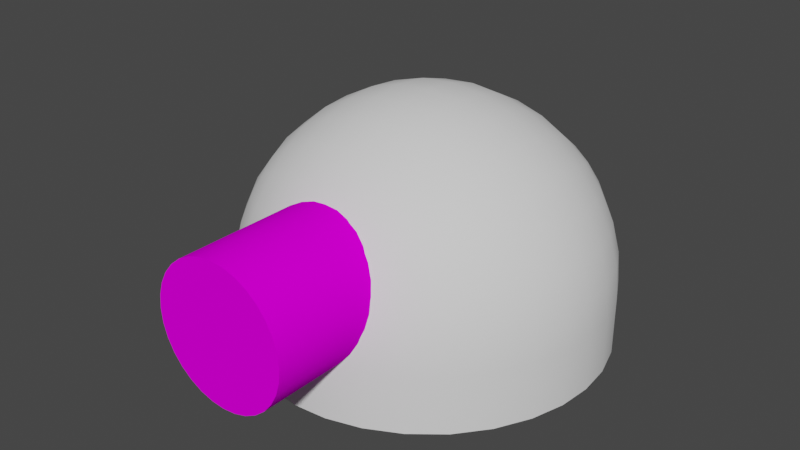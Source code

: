 # Source: DroneBody.blend  (saved by Blender 2.92.15; exported with 4.5.12 LTS)
import bpy
from mathutils import Matrix  # noqa: F401  (used for matrix-valued properties, if any)

bpy.ops.wm.read_factory_settings(use_empty=True)
scene = bpy.context.scene
scene.name = 'Scene'

# ---- collections
col_collection = bpy.data.collections.new('Collection'); scene.collection.children.link(col_collection)

# ---- images (referenced by path relative to the original .blend; pixels are not part of the script)
import os
ASSET_DIR = os.environ.get("B2B_ASSET_DIR", "")  # directory of the original .blend (textures are referenced by path, not embedded)
HERE = os.path.dirname(os.path.abspath(__file__))  # packed textures are extracted next to this script under _unpacked/

def load_image(name, relpath, width, height, colorspace="sRGB"):
    """Load a texture the original file referenced (path relative to the .blend, or extracted next to this script)."""
    p = next((c for c in (os.path.join(HERE, relpath), os.path.join(ASSET_DIR, relpath)) if relpath and os.path.exists(c)), "")
    if p:
        img = bpy.data.images.load(p, check_existing=True)
        img.name = name
    else:  # same state as the original file: an image datablock whose file is absent (Cycles renders it pink)
        img = bpy.data.images.new(name, width, height)
        img.source = "FILE"
        img.filepath = "//" + (relpath or name)
    img.colorspace_settings.name = colorspace
    return img
img_turrettexture = load_image('TurretTexture', 'TurretTexture.png', 1024, 1024, 'sRGB')

# ---- materials (node trees are filled in below, after node groups)
mat_turretmaterial = bpy.data.materials.new('TurretMaterial')
mat_turretmaterial.alpha_threshold = 0.0
mat_turretmaterial.use_transparent_shadow = False
mat_turretmaterial.line_color = (0.0, 0.0, 0.0, 1.0)

# ---- node groups
ng_auto_smooth = bpy.data.node_groups.new('Auto Smooth', 'GeometryNodeTree')
_s = ng_auto_smooth.interface.new_socket(name='Geometry', in_out='OUTPUT', socket_type='NodeSocketGeometry')
_s = ng_auto_smooth.interface.new_socket(name='Geometry', in_out='INPUT', socket_type='NodeSocketGeometry')
_s = ng_auto_smooth.interface.new_socket(name='Angle', in_out='INPUT', socket_type='NodeSocketFloat')
_s.subtype = 'ANGLE'
_s.min_value = 0.0
_s.max_value = 3.142
ng_auto_smooth.is_modifier = True
_N = ng_auto_smooth.nodes; _L = ng_auto_smooth.links
n0 = _N.new('NodeGroupOutput'); n0.name = 'Group Output'; n0.location = (480, -100)
n1 = _N.new('NodeGroupInput'); n1.name = 'Group Input'; n1.location = (-420, -300)
n2 = _N.new('NodeGroupInput'); n2.name = 'Group Input.001'; n2.location = (-60, -100)
n3 = _N.new('GeometryNodeSetShadeSmooth'); n3.name = 'Set Shade Smooth'; n3.location = (120, -100)
n3.domain = 'EDGE'
n4 = _N.new('GeometryNodeSetShadeSmooth'); n4.name = 'Set Shade Smooth.001'; n4.location = (300, -100)
n5 = _N.new('GeometryNodeInputMeshEdgeAngle'); n5.name = 'Edge Angle'; n5.location = (-420, -220)
n6 = _N.new('GeometryNodeInputEdgeSmooth'); n6.name = 'Is Edge Smooth'; n6.location = (-60, -160)
n7 = _N.new('GeometryNodeInputShadeSmooth'); n7.name = 'Is Face Smooth'; n7.location = (-240, -340)
n8 = _N.new('FunctionNodeBooleanMath'); n8.name = 'Boolean Math'; n8.location = (-60, -220)
n9 = _N.new('FunctionNodeCompare'); n9.name = 'Compare'; n9.location = (-240, -180)
n9.operation = 'LESS_EQUAL'
_L.new(n5.outputs[0], n9.inputs[0])
_L.new(n4.outputs[0], n0.inputs[0])
_L.new(n1.outputs[1], n9.inputs[1])
_L.new(n9.outputs[0], n8.inputs[0])
_L.new(n7.outputs[0], n8.inputs[1])
_L.new(n2.outputs[0], n3.inputs[0])
_L.new(n6.outputs[0], n3.inputs[1])
_L.new(n3.outputs[0], n4.inputs[0])
_L.new(n8.outputs[0], n3.inputs[2])
n0.is_active_output = True

# ---- material node trees
mat_turretmaterial.use_nodes = True; mat_turretmaterial.node_tree.nodes.clear()
_N = mat_turretmaterial.node_tree.nodes; _L = mat_turretmaterial.node_tree.links
n0 = _N.new('ShaderNodeOutputMaterial'); n0.name = 'Material Output'; n0.location = (300, 300)
n1 = _N.new('ShaderNodeBsdfPrincipled'); n1.name = 'Principled BSDF'; n1.location = (10, 300)
n1.distribution = 'GGX'
n1.subsurface_method = 'BURLEY'
n1.inputs[2].default_value = 1.0
n1.inputs[3].default_value = 1.45
n1.inputs[13].default_value = 0.0
n1.inputs[27].default_value = (0.0, 0.0, 0.0, 1.0)
n1.inputs[28].default_value = 1.0
n2 = _N.new('ShaderNodeTexImage'); n2.name = 'Image Texture'; n2.location = (-280, 280)
n2.image = img_turrettexture
_L.new(n1.outputs[0], n0.inputs[0])
_L.new(n2.outputs[0], n1.inputs[0])
n0.is_active_output = True

# ---- world
world_world = bpy.data.worlds.new('World'); scene.world = world_world
world_world.use_nodes = True; world_world.node_tree.nodes.clear()
_N = world_world.node_tree.nodes; _L = world_world.node_tree.links
n0 = _N.new('ShaderNodeOutputWorld'); n0.name = 'World Output'; n0.location = (300, 300)
n1 = _N.new('ShaderNodeBackground'); n1.name = 'Background'; n1.location = (10, 300)
n1.inputs[0].default_value = (0.05088, 0.05088, 0.05088, 1.0)
_L.new(n1.outputs[0], n0.inputs[0])
n0.is_active_output = True
world_world.color = (0.05088, 0.05088, 0.05088)
world_world.use_sun_shadow = False
world_world.sun_shadow_jitter_overblur = 0.0

# ---- meshes
me_roundcube = bpy.data.meshes.new('Roundcube')
me_roundcube.from_pydata([(0.4729, 0.4729, 0.21), (0.244, 0.6231, 0.21), (5.588e-10, 0.6704, 0.21), (-0.244, 0.6231, 0.21), (0.449, 0.449, 0.4237), (0.2329, 0.5821, 0.4429), (5.588e-10, 0.6231, 0.454), (-0.2329, 0.5821, 0.4429), (-0.4729, 0.4729, 0.21), (-0.6231, 0.244, 0.21), (-0.6704, 3.353e-09, 0.21), (-0.6231, -0.244, 0.21), (-0.449, 0.449, 0.4237), (-0.5821, 0.2329, 0.4429), (-0.6231, 3.353e-09, 0.454), (-0.5821, -0.2329, 0.4429), (-0.4729, -0.4729, 0.21), (-0.244, -0.6231, 0.21), (5.588e-10, -0.6704, 0.21), (0.244, -0.6231, 0.21), (-0.449, -0.449, 0.4237), (-0.2329, -0.5821, 0.4429), (5.588e-10, -0.6231, 0.454), (0.2329, -0.5821, 0.4429), (0.4729, -0.4729, 0.21), (0.6231, -0.244, 0.21), (0.6704, 3.353e-09, 0.21), (0.6231, 0.244, 0.21), (0.449, -0.449, 0.4237), (0.5821, -0.2329, 0.4429), (0.6231, 3.353e-09, 0.454), (0.5821, 0.2329, 0.4429), (0.3886, 0.3886, 0.5986), (0.2137, 0.449, 0.659), (5.588e-10, 0.4729, 0.6829), (-0.2137, 0.449, 0.659), (-0.3886, 0.3886, 0.5986), (0.449, 0.2137, 0.659), (0.2329, 0.2329, 0.7921), (5.588e-10, 0.244, 0.8331), (-0.2329, 0.2329, 0.7921), (-0.449, 0.2137, 0.659), (0.4729, 3.353e-09, 0.6829), (0.244, 2.701e-09, 0.8331), (5.588e-10, 3.353e-09, 0.8804), (-0.244, 3.353e-09, 0.8331), (-0.4729, 3.353e-09, 0.6829), (0.449, -0.2137, 0.659), (0.2329, -0.2329, 0.7921), (5.588e-10, -0.244, 0.8331), (-0.2329, -0.2329, 0.7921), (-0.449, -0.2137, 0.659), (0.3886, -0.3886, 0.5986), (0.2137, -0.449, 0.659), (5.588e-10, -0.4729, 0.6829), (-0.2137, -0.449, 0.659), (-0.3886, -0.3886, 0.5986), (0.3641, 0.5605, 0.21), (-0.122, 0.6591, 0.21), (0.4671, 0.4671, 0.3168), (0.3472, 0.5277, 0.4305), (5.588e-10, 0.6591, 0.332), (-0.1164, 0.6132, 0.4513), (0.4671, 0.1068, 0.6771), (-0.5605, 0.3641, 0.21), (-0.6591, -0.122, 0.21), (-0.4671, 0.4671, 0.3168), (-0.5277, 0.3472, 0.4305), (-0.6591, 3.353e-09, 0.332), (-0.6132, -0.1164, 0.4513), (-0.3641, -0.5605, 0.21), (0.122, -0.6591, 0.21), (-0.4671, -0.4671, 0.3168), (-0.3472, -0.5277, 0.4305), (5.588e-10, -0.6591, 0.332), (0.1164, -0.6132, 0.4513), (0.5605, -0.3641, 0.21), (0.6591, 0.122, 0.21), (0.4671, -0.4671, 0.3168), (0.5277, -0.3472, 0.4305), (0.6591, 3.353e-09, 0.332), (0.6132, 0.1164, 0.4513), (-0.4671, 0.1068, 0.6771), (0.4191, 0.4191, 0.5263), (5.588e-10, 0.5605, 0.5741), (0.122, 1.071e-09, 0.8691), (-0.4191, 0.4191, 0.5263), (0.2205, 0.3472, 0.7377), (0.3641, 5.553e-09, 0.7705), (-0.2205, 0.3472, 0.7377), (0.5605, 3.353e-09, 0.5741), (-0.5605, 3.353e-09, 0.5741), (0.2413, -0.1164, 0.8232), (-0.2413, -0.1164, 0.8232), (0.4191, -0.4191, 0.5263), (5.588e-10, -0.5605, 0.5741), (-0.4191, -0.4191, 0.5263), (-0.3641, 1.071e-09, 0.7705), (0.3472, -0.2205, 0.7377), (-0.1164, 0.2413, 0.8232), (0.4191, -0.3163, 0.6291), (-0.1164, -0.2413, 0.8232), (5.588e-10, -0.3641, 0.7705), (0.3163, 0.4191, 0.6291), (-0.4191, -0.3163, 0.6291), (0.1068, -0.4671, 0.6771), (0.4191, 0.3163, 0.6291), (-0.1068, 0.4671, 0.6771), (-0.3163, -0.4191, 0.6291), (5.588e-10, 0.122, 0.8691), (0.122, 0.6591, 0.21), (0.2413, 0.6132, 0.3264), (0.1164, 0.6132, 0.4513), (-0.2413, 0.6132, 0.3264), (-0.3641, 0.5605, 0.21), (-0.6591, 0.122, 0.21), (-0.3472, 0.5277, 0.4305), (-0.6132, 0.2413, 0.3264), (-0.6132, 0.1164, 0.4513), (-0.6132, -0.2413, 0.3264), (-0.5605, -0.3641, 0.21), (-0.122, -0.6591, 0.21), (-0.5277, -0.3472, 0.4305), (-0.4191, 0.3163, 0.6291), (-0.1164, -0.6132, 0.4513), (0.2413, -0.6132, 0.3264), (0.3641, -0.5605, 0.21), (0.6591, -0.122, 0.21), (0.3472, -0.5277, 0.4305), (0.6132, -0.2413, 0.3264), (0.6132, -0.1164, 0.4513), (0.6132, 0.2413, 0.3264), (0.2205, 0.5277, 0.5572), (0.1164, 0.2413, 0.8232), (-0.2205, 0.5277, 0.5572), (0.5277, 0.2205, 0.5572), (5.588e-10, 0.3641, 0.7705), (-0.5277, 0.2205, 0.5572), (0.4671, -0.1068, 0.6771), (0.2413, 0.1164, 0.8232), (-0.2413, 0.1164, 0.8232), (0.5277, -0.2205, 0.5572), (-0.122, 5.309e-09, 0.8691), (5.588e-10, -0.122, 0.8691), (-0.5277, -0.2205, 0.5572), (0.2205, -0.5277, 0.5572), (-0.2205, -0.5277, 0.5572), (0.5605, 0.3641, 0.21), (-0.4671, -0.1068, 0.6771), (0.1164, -0.2413, 0.8232), (0.5277, 0.3472, 0.4305), (0.2205, -0.3472, 0.7377), (-0.3472, -0.2205, 0.7377), (-0.2205, -0.3472, 0.7377), (0.3163, -0.4191, 0.6291), (0.1068, 0.4671, 0.6771), (-0.3472, 0.2205, 0.7377), (-0.1068, -0.4671, 0.6771), (-0.2413, -0.6132, 0.3264), (-0.3163, 0.4191, 0.6291), (0.3472, 0.2205, 0.7377), (0.36, 0.5526, 0.3202), (0.1206, 0.648, 0.3306), (-0.1206, 0.648, 0.3306), (-0.36, 0.5526, 0.3202), (0.3279, 0.4843, 0.5379), (0.1102, 0.5526, 0.57), (-0.1102, 0.5526, 0.57), (-0.3279, 0.4843, 0.5379), (-0.5526, 0.36, 0.3202), (-0.648, 0.1206, 0.3306), (-0.648, -0.1206, 0.3306), (-0.5526, -0.36, 0.3202), (-0.4843, 0.3279, 0.5379), (-0.5526, 0.1102, 0.57), (-0.5526, -0.1102, 0.57), (-0.4843, -0.3279, 0.5379), (-0.36, -0.5526, 0.3202), (-0.1206, -0.648, 0.3306), (0.1206, -0.648, 0.3306), (0.36, -0.5526, 0.3202), (-0.3279, -0.4843, 0.5379), (-0.1102, -0.5526, 0.57), (0.1102, -0.5526, 0.57), (0.3279, -0.4843, 0.5379), (0.5526, -0.36, 0.3202), (0.648, -0.1206, 0.3306), (0.648, 0.1206, 0.3306), (0.5526, 0.36, 0.3202), (0.4843, -0.3279, 0.5379), (0.5526, -0.1102, 0.57), (0.5526, 0.1102, 0.57), (0.4843, 0.3279, 0.5379), (0.3279, 0.3279, 0.6943), (0.1102, 0.36, 0.7626), (-0.1102, 0.36, 0.7626), (-0.3279, 0.3279, 0.6943), (0.36, 0.1102, 0.7626), (0.1206, 0.1206, 0.858), (-0.1206, 0.1206, 0.858), (-0.36, 0.1102, 0.7626), (0.36, -0.1102, 0.7626), (0.1206, -0.1206, 0.858), (-0.1206, -0.1206, 0.858), (-0.36, -0.1102, 0.7626), (0.3279, -0.3279, 0.6943), (0.1102, -0.36, 0.7626), (-0.1102, -0.36, 0.7626), (-0.3279, -0.3279, 0.6943), (0.4729, 0.4729, 6.258e-08), (0.244, 0.6231, 6.258e-08), (5.588e-10, 0.6704, 6.258e-08), (-0.244, 0.6231, 6.258e-08), (-0.4729, 0.4729, 6.258e-08), (-0.6231, 0.244, 6.258e-08), (-0.6704, 3.353e-09, 6.258e-08), (-0.6231, -0.244, 6.258e-08), (-0.4729, -0.4729, 6.258e-08), (-0.244, -0.6231, 6.258e-08), (5.588e-10, -0.6704, 6.258e-08), (0.244, -0.6231, 6.258e-08), (0.4729, -0.4729, 6.258e-08), (0.6231, -0.244, 6.258e-08), (0.6704, 3.353e-09, 6.258e-08), (0.6231, 0.244, 6.258e-08), (0.3641, 0.5605, 6.258e-08), (-0.122, 0.6591, 6.258e-08), (-0.5605, 0.3641, 6.258e-08), (-0.6591, -0.122, 6.258e-08), (-0.3641, -0.5605, 6.258e-08), (0.122, -0.6591, 6.258e-08), (0.5605, -0.3641, 6.258e-08), (0.6591, 0.122, 6.258e-08), (0.122, 0.6591, 6.258e-08), (-0.3641, 0.5605, 6.258e-08), (-0.6591, 0.122, 6.258e-08), (-0.5605, -0.3641, 6.258e-08), (-0.122, -0.6591, 6.258e-08), (0.3641, -0.5605, 6.258e-08), (0.6591, -0.122, 6.258e-08), (0.5605, 0.3641, 6.258e-08)], [], [(0, 57, 161, 59), (57, 1, 111, 161), (161, 111, 5, 60), (59, 161, 60, 4), (1, 110, 162, 111), (110, 2, 61, 162), (162, 61, 6, 112), (111, 162, 112, 5), (2, 58, 163, 61), (58, 3, 113, 163), (163, 113, 7, 62), (61, 163, 62, 6), (3, 114, 164, 113), (114, 8, 66, 164), (164, 66, 12, 116), (113, 164, 116, 7), (4, 60, 165, 83), (60, 5, 132, 165), (165, 132, 33, 103), (83, 165, 103, 32), (5, 112, 166, 132), (112, 6, 84, 166), (166, 84, 34, 155), (132, 166, 155, 33), (6, 62, 167, 84), (62, 7, 134, 167), (167, 134, 35, 107), (84, 167, 107, 34), (7, 116, 168, 134), (116, 12, 86, 168), (168, 86, 36, 159), (134, 168, 159, 35), (8, 64, 169, 66), (64, 9, 117, 169), (169, 117, 13, 67), (66, 169, 67, 12), (9, 115, 170, 117), (115, 10, 68, 170), (170, 68, 14, 118), (117, 170, 118, 13), (10, 65, 171, 68), (65, 11, 119, 171), (171, 119, 15, 69), (68, 171, 69, 14), (11, 120, 172, 119), (120, 16, 72, 172), (172, 72, 20, 122), (119, 172, 122, 15), (12, 67, 173, 86), (67, 13, 137, 173), (173, 137, 41, 123), (86, 173, 123, 36), (13, 118, 174, 137), (118, 14, 91, 174), (174, 91, 46, 82), (137, 174, 82, 41), (14, 69, 175, 91), (69, 15, 144, 175), (175, 144, 51, 148), (91, 175, 148, 46), (15, 122, 176, 144), (122, 20, 96, 176), (176, 96, 56, 104), (144, 176, 104, 51), (16, 70, 177, 72), (70, 17, 158, 177), (177, 158, 21, 73), (72, 177, 73, 20), (17, 121, 178, 158), (121, 18, 74, 178), (178, 74, 22, 124), (158, 178, 124, 21), (18, 71, 179, 74), (71, 19, 125, 179), (179, 125, 23, 75), (74, 179, 75, 22), (19, 126, 180, 125), (126, 24, 78, 180), (180, 78, 28, 128), (125, 180, 128, 23), (20, 73, 181, 96), (73, 21, 146, 181), (181, 146, 55, 108), (96, 181, 108, 56), (21, 124, 182, 146), (124, 22, 95, 182), (182, 95, 54, 157), (146, 182, 157, 55), (22, 75, 183, 95), (75, 23, 145, 183), (183, 145, 53, 105), (95, 183, 105, 54), (23, 128, 184, 145), (128, 28, 94, 184), (184, 94, 52, 154), (145, 184, 154, 53), (24, 76, 185, 78), (76, 25, 129, 185), (185, 129, 29, 79), (78, 185, 79, 28), (25, 127, 186, 129), (127, 26, 80, 186), (186, 80, 30, 130), (129, 186, 130, 29), (26, 77, 187, 80), (77, 27, 131, 187), (187, 131, 31, 81), (80, 187, 81, 30), (27, 147, 188, 131), (147, 0, 59, 188), (188, 59, 4, 150), (131, 188, 150, 31), (28, 79, 189, 94), (79, 29, 141, 189), (189, 141, 47, 100), (94, 189, 100, 52), (29, 130, 190, 141), (130, 30, 90, 190), (190, 90, 42, 138), (141, 190, 138, 47), (30, 81, 191, 90), (81, 31, 135, 191), (191, 135, 37, 63), (90, 191, 63, 42), (31, 150, 192, 135), (150, 4, 83, 192), (192, 83, 32, 106), (135, 192, 106, 37), (32, 103, 193, 106), (103, 33, 87, 193), (193, 87, 38, 160), (106, 193, 160, 37), (33, 155, 194, 87), (155, 34, 136, 194), (194, 136, 39, 133), (87, 194, 133, 38), (34, 107, 195, 136), (107, 35, 89, 195), (195, 89, 40, 99), (136, 195, 99, 39), (35, 159, 196, 89), (159, 36, 123, 196), (196, 123, 41, 156), (89, 196, 156, 40), (37, 160, 197, 63), (160, 38, 139, 197), (197, 139, 43, 88), (63, 197, 88, 42), (38, 133, 198, 139), (133, 39, 109, 198), (198, 109, 44, 85), (139, 198, 85, 43), (39, 99, 199, 109), (99, 40, 140, 199), (199, 140, 45, 142), (109, 199, 142, 44), (40, 156, 200, 140), (156, 41, 82, 200), (200, 82, 46, 97), (140, 200, 97, 45), (42, 88, 201, 138), (88, 43, 92, 201), (201, 92, 48, 98), (138, 201, 98, 47), (43, 85, 202, 92), (85, 44, 143, 202), (202, 143, 49, 149), (92, 202, 149, 48), (44, 142, 203, 143), (142, 45, 93, 203), (203, 93, 50, 101), (143, 203, 101, 49), (45, 97, 204, 93), (97, 46, 148, 204), (204, 148, 51, 152), (93, 204, 152, 50), (47, 98, 205, 100), (98, 48, 151, 205), (205, 151, 53, 154), (100, 205, 154, 52), (48, 149, 206, 151), (149, 49, 102, 206), (206, 102, 54, 105), (151, 206, 105, 53), (49, 101, 207, 102), (101, 50, 153, 207), (207, 153, 55, 157), (102, 207, 157, 54), (50, 152, 208, 153), (152, 51, 104, 208), (208, 104, 56, 108), (153, 208, 108, 55), (71, 18, 219, 230), (114, 3, 212, 234), (18, 121, 237, 219), (64, 8, 213, 227), (19, 71, 230, 220), (8, 114, 234, 213), (126, 19, 220, 238), (9, 64, 227, 214), (76, 24, 221, 231), (115, 9, 214, 235), (24, 126, 238, 221), (65, 10, 215, 228), (25, 76, 231, 222), (10, 115, 235, 215), (57, 0, 209, 225), (127, 25, 222, 239), (11, 65, 228, 216), (0, 147, 240, 209), (77, 26, 223, 232), (120, 11, 216, 236), (1, 57, 225, 210), (26, 127, 239, 223), (70, 16, 217, 229), (110, 1, 210, 233), (27, 77, 232, 224), (16, 120, 236, 217), (58, 2, 211, 226), (147, 27, 224, 240), (17, 70, 229, 218), (2, 110, 233, 211), (121, 17, 218, 237), (3, 58, 226, 212), (209, 240, 224, 232, 223, 239, 222, 231, 221, 238, 220, 230, 219, 237, 218, 229, 217, 236, 216, 228, 215, 235, 214, 227, 213, 234, 212, 226, 211, 233, 210, 225)])
me_roundcube.polygons.foreach_set('use_smooth', [True] * 225)
me_roundcube.use_remesh_fix_poles = True
me_roundcube.use_remesh_preserve_attributes = False
me_roundcube.use_mirror_vertex_groups = False
me_roundcube.update()
me_cylinder_001 = bpy.data.meshes.new('Cylinder.001')
me_cylinder_001.from_pydata([(0.0, 3.624e-08, 0.65), (0.0, -0.96, 0.65), (0.04877, 3.554e-08, 0.6452), (0.04877, -0.96, 0.6452), (0.09567, 3.348e-08, 0.631), (0.09567, -0.96, 0.631), (0.1389, 3.013e-08, 0.6079), (0.1389, -0.96, 0.6079), (0.1768, 2.562e-08, 0.5768), (0.1768, -0.96, 0.5768), (0.2079, 2.013e-08, 0.5389), (0.2079, -0.96, 0.5389), (0.231, 1.387e-08, 0.4957), (0.231, -0.96, 0.4957), (0.2452, 7.07e-09, 0.4488), (0.2452, -0.96, 0.4488), (0.25, 2.665e-15, 0.4), (0.25, -0.96, 0.4), (0.2452, -7.07e-09, 0.3512), (0.2452, -0.96, 0.3512), (0.231, -1.387e-08, 0.3043), (0.231, -0.96, 0.3043), (0.2079, -2.013e-08, 0.2611), (0.2079, -0.96, 0.2611), (0.1768, -2.562e-08, 0.2232), (0.1768, -0.96, 0.2232), (0.1389, -3.013e-08, 0.1921), (0.1389, -0.96, 0.1921), (0.09567, -3.348e-08, 0.169), (0.09567, -0.96, 0.169), (0.04877, -3.554e-08, 0.1548), (0.04877, -0.96, 0.1548), (-8.146e-08, -3.624e-08, 0.15), (-8.146e-08, -0.96, 0.15), (-0.04877, -3.554e-08, 0.1548), (-0.04877, -0.96, 0.1548), (-0.09567, -3.348e-08, 0.169), (-0.09567, -0.96, 0.169), (-0.1389, -3.013e-08, 0.1921), (-0.1389, -0.96, 0.1921), (-0.1768, -2.562e-08, 0.2232), (-0.1768, -0.96, 0.2232), (-0.2079, -2.013e-08, 0.2611), (-0.2079, -0.96, 0.2611), (-0.231, -1.387e-08, 0.3043), (-0.231, -0.96, 0.3043), (-0.2452, -7.07e-09, 0.3512), (-0.2452, -0.96, 0.3512), (-0.25, 3.464e-14, 0.4), (-0.25, -0.96, 0.4), (-0.2452, 7.07e-09, 0.4488), (-0.2452, -0.96, 0.4488), (-0.231, 1.387e-08, 0.4957), (-0.231, -0.96, 0.4957), (-0.2079, 2.013e-08, 0.5389), (-0.2079, -0.96, 0.5389), (-0.1768, 2.562e-08, 0.5768), (-0.1768, -0.96, 0.5768), (-0.1389, 3.013e-08, 0.6079), (-0.1389, -0.96, 0.6079), (-0.09567, 3.348e-08, 0.631), (-0.09567, -0.96, 0.631), (-0.04877, 3.554e-08, 0.6452), (-0.04877, -0.96, 0.6452)], [], [(0, 1, 3, 2), (2, 3, 5, 4), (4, 5, 7, 6), (6, 7, 9, 8), (8, 9, 11, 10), (10, 11, 13, 12), (12, 13, 15, 14), (14, 15, 17, 16), (16, 17, 19, 18), (18, 19, 21, 20), (20, 21, 23, 22), (22, 23, 25, 24), (24, 25, 27, 26), (26, 27, 29, 28), (28, 29, 31, 30), (30, 31, 33, 32), (32, 33, 35, 34), (34, 35, 37, 36), (36, 37, 39, 38), (38, 39, 41, 40), (40, 41, 43, 42), (42, 43, 45, 44), (44, 45, 47, 46), (46, 47, 49, 48), (48, 49, 51, 50), (50, 51, 53, 52), (52, 53, 55, 54), (54, 55, 57, 56), (56, 57, 59, 58), (58, 59, 61, 60), (3, 1, 63, 61, 59, 57, 55, 53, 51, 49, 47, 45, 43, 41, 39, 37, 35, 33, 31, 29, 27, 25, 23, 21, 19, 17, 15, 13, 11, 9, 7, 5), (60, 61, 63, 62), (62, 63, 1, 0), (0, 2, 4, 6, 8, 10, 12, 14, 16, 18, 20, 22, 24, 26, 28, 30, 32, 34, 36, 38, 40, 42, 44, 46, 48, 50, 52, 54, 56, 58, 60, 62)])
me_cylinder_001.polygons.foreach_set('use_smooth', [True] * 34)
_uv = me_cylinder_001.uv_layers.new(name='UVMap')
_uv.uv.foreach_set('vector', [1.0, 0.5, 1.0, 1.0, 0.9688, 1.0, 0.9688, 0.5, 0.9688, 0.5, 0.9688, 1.0, 0.9375, 1.0, 0.9375, 0.5, 0.9375, 0.5, 0.9375, 1.0, 0.9062, 1.0, 0.9062, 0.5, 0.9062, 0.5, 0.9062, 1.0, 0.875, 1.0, 0.875, 0.5, 0.875, 0.5, 0.875, 1.0, 0.8438, 1.0, 0.8438, 0.5, 0.8438, 0.5, 0.8438, 1.0, 0.8125, 1.0, 0.8125, 0.5, 0.8125, 0.5, 0.8125, 1.0, 0.7812, 1.0, 0.7812, 0.5, 0.7812, 0.5, 0.7812, 1.0, 0.75, 1.0, 0.75, 0.5, 0.75, 0.5, 0.75, 1.0, 0.7188, 1.0, 0.7188, 0.5, 0.7188, 0.5, 0.7188, 1.0, 0.6875, 1.0, 0.6875, 0.5, 0.6875, 0.5, 0.6875, 1.0, 0.6562, 1.0, 0.6562, 0.5, 0.6562, 0.5, 0.6562, 1.0, 0.625, 1.0, 0.625, 0.5, 0.625, 0.5, 0.625, 1.0, 0.5938, 1.0, 0.5938, 0.5, 0.5938, 0.5, 0.5938, 1.0, 0.5625, 1.0, 0.5625, 0.5, 0.5625, 0.5, 0.5625, 1.0, 0.5312, 1.0, 0.5312, 0.5, 0.5312, 0.5, 0.5312, 1.0, 0.5, 1.0, 0.5, 0.5, 0.5, 0.5, 0.5, 1.0, 0.4688, 1.0, 0.4688, 0.5, 0.4688, 0.5, 0.4688, 1.0, 0.4375, 1.0, 0.4375, 0.5, 0.4375, 0.5, 0.4375, 1.0, 0.4062, 1.0, 0.4062, 0.5, 0.4062, 0.5, 0.4062, 1.0, 0.375, 1.0, 0.375, 0.5, 0.375, 0.5, 0.375, 1.0, 0.3438, 1.0, 0.3438, 0.5, 0.3438, 0.5, 0.3438, 1.0, 0.3125, 1.0, 0.3125, 0.5, 0.3125, 0.5, 0.3125, 1.0, 0.2812, 1.0, 0.2812, 0.5, 0.2812, 0.5, 0.2812, 1.0, 0.25, 1.0, 0.25, 0.5, 0.25, 0.5, 0.25, 1.0, 0.2188, 1.0, 0.2188, 0.5, 0.2188, 0.5, 0.2188, 1.0, 0.1875, 1.0, 0.1875, 0.5, 0.1875, 0.5, 0.1875, 1.0, 0.1562, 1.0, 0.1562, 0.5, 0.1562, 0.5, 0.1562, 1.0, 0.125, 1.0, 0.125, 0.5, 0.125, 0.5, 0.125, 1.0, 0.09375, 1.0, 0.09375, 0.5, 0.09375, 0.5, 0.09375, 1.0, 0.0625, 1.0, 0.0625, 0.5, 0.2968, 0.4854, 0.25, 0.49, 0.2032, 0.4854, 0.1582, 0.4717, 0.1167, 0.4496, 0.08029, 0.4197, 0.05045, 0.3833, 0.02827, 0.3418, 0.01461, 0.2968, 0.01, 0.25, 0.01461, 0.2032, 0.02827, 0.1582, 0.05045, 0.1167, 0.08029, 0.08029, 0.1167, 0.05045, 0.1582, 0.02827, 0.2032, 0.01461, 0.25, 0.01, 0.2968, 0.01461, 0.3418, 0.02827, 0.3833, 0.05045, 0.4197, 0.08029, 0.4496, 0.1167, 0.4717, 0.1582, 0.4854, 0.2032, 0.49, 0.25, 0.4854, 0.2968, 0.4717, 0.3418, 0.4496, 0.3833, 0.4197, 0.4197, 0.3833, 0.4496, 0.3418, 0.4717, 0.0625, 0.5, 0.0625, 1.0, 0.03125, 1.0, 0.03125, 0.5, 0.03125, 0.5, 0.03125, 1.0, 0.0, 1.0, 0.0, 0.5, 0.75, 0.49, 0.7968, 0.4854, 0.8418, 0.4717, 0.8833, 0.4496, 0.9197, 0.4197, 0.9496, 0.3833, 0.9717, 0.3418, 0.9854, 0.2968, 0.99, 0.25, 0.9854, 0.2032, 0.9717, 0.1582, 0.9496, 0.1167, 0.9197, 0.08029, 0.8833, 0.05045, 0.8418, 0.02827, 0.7968, 0.01461, 0.75, 0.01, 0.7032, 0.01461, 0.6582, 0.02827, 0.6167, 0.05045, 0.5803, 0.08029, 0.5504, 0.1167, 0.5283, 0.1582, 0.5146, 0.2032, 0.51, 0.25, 0.5146, 0.2968, 0.5283, 0.3418, 0.5504, 0.3833, 0.5803, 0.4197, 0.6167, 0.4496, 0.6582, 0.4717, 0.7032, 0.4854])
me_cylinder_001.materials.append(mat_turretmaterial)
me_cylinder_001.use_remesh_fix_poles = True
me_cylinder_001.use_remesh_preserve_attributes = False
me_cylinder_001.use_mirror_vertex_groups = False
me_cylinder_001.update()

# ---- objects
ob_roundcube = bpy.data.objects.new('Roundcube', me_roundcube)
ob_cylinder_001 = bpy.data.objects.new('Cylinder.001', me_cylinder_001)

# ---- transforms, parenting, visibility, modifiers, constraints
ob_roundcube.location = (0.0, 0.0, 0.0)
ob_roundcube.lineart.crease_threshold = 0.0
_m = ob_roundcube.modifiers.new('EdgeSplit', 'EDGE_SPLIT')
ob_cylinder_001.location = (0.0, 0.0, 0.0)
ob_cylinder_001.lineart.crease_threshold = 0.0
_m = ob_cylinder_001.modifiers.new('Auto Smooth', 'NODES')
_m.node_group = ng_auto_smooth
_gi = [s.identifier for s in ng_auto_smooth.interface.items_tree if s.item_type == 'SOCKET' and s.in_out == 'INPUT']
_m[_gi[1]] = 0.5236  # Angle

# ---- collection membership
col_collection.objects.link(ob_roundcube)
col_collection.objects.link(ob_cylinder_001)

# ---- scene / render settings (as saved in the file)
scene.frame_start = 1; scene.frame_end = 250; scene.frame_set(76)
scene.render.engine = 'BLENDER_EEVEE_NEXT'
scene.cycles.use_denoising = False
scene.cycles.samples = 128
scene.cycles.sampling_pattern = 'TABULATED_SOBOL'
scene.cycles.use_adaptive_sampling = False
scene.cycles.use_light_tree = False
scene.view_settings.view_transform = 'Filmic'
bpy.context.view_layer.update()

# ---- added for rendering (the .blend has no active camera and no usable light): camera, sun
cam_auto = bpy.data.cameras.new('AutoCamera')
cam_auto.lens = 50.0
cam_auto.sensor_width = 36.0
cam_auto.clip_end = 1000.0
ob_auto_camera = bpy.data.objects.new('AutoCamera', cam_auto)
scene.collection.objects.link(ob_auto_camera)
ob_auto_camera.location = (2.11616, -2.68418, 2.13314)
ob_auto_camera.rotation_euler = (1.09748, -7.21219e-08, 0.694738)
scene.camera = ob_auto_camera
light_auto_sun = bpy.data.lights.new('AutoSun', 'SUN')
light_auto_sun.energy = 3.0
light_auto_sun.angle = 0.0523599
ob_auto_sun = bpy.data.objects.new('AutoSun', light_auto_sun)
scene.collection.objects.link(ob_auto_sun)
ob_auto_sun.rotation_euler = (0.872665, 0.174533, 0.523599)
bpy.context.view_layer.update()
